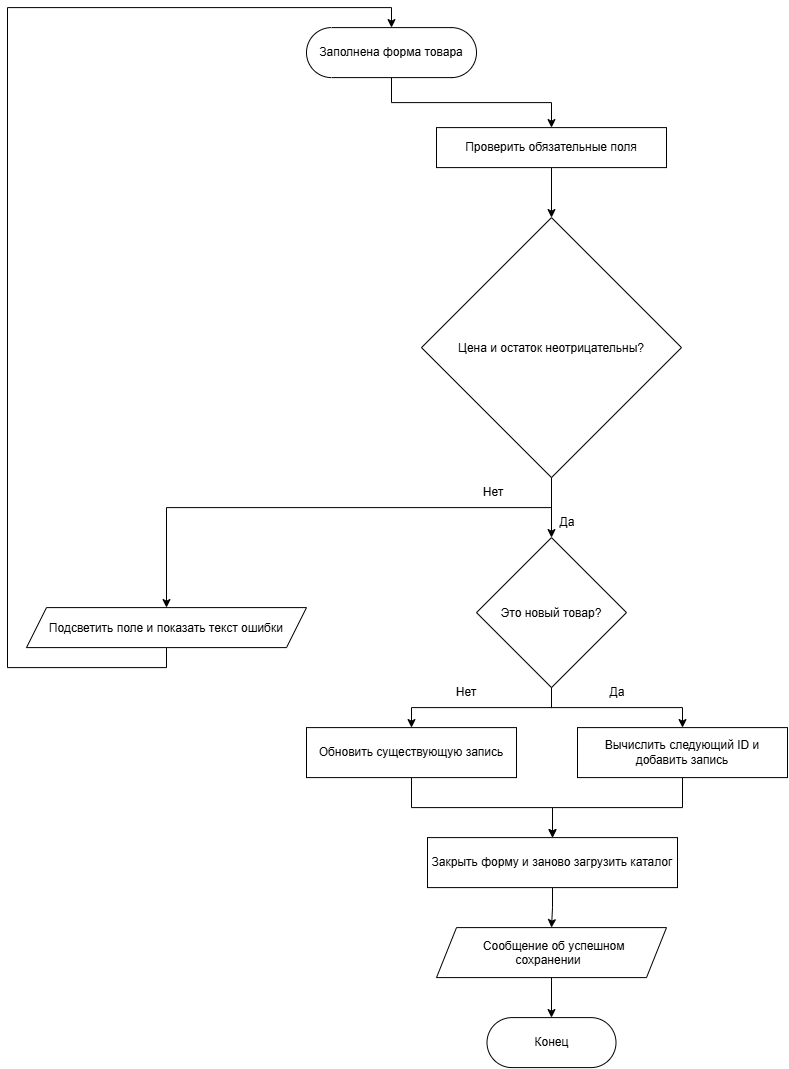

The diagram above was exported from draw.io. Its source (the exported page's mxGraphModel, read from the mxfile embedded in the PNG):
<mxGraphModel dx="1180" dy="1129" grid="1" gridSize="10" guides="1" tooltips="1" connect="1" arrows="1" fold="1" page="1" pageScale="1" pageWidth="827" pageHeight="1169" math="0" shadow="0">
  <root>
    <mxCell id="0" />
    <mxCell id="1" parent="0" />
    <mxCell id="MOTYTrSb3yOCRnmiXA7T-12" edge="1" parent="1" source="MOTYTrSb3yOCRnmiXA7T-2" style="edgeStyle=orthogonalEdgeStyle;rounded=0;orthogonalLoop=1;jettySize=auto;html=1;entryX=0.5;entryY=0;entryDx=0;entryDy=0;" target="MOTYTrSb3yOCRnmiXA7T-3">
      <mxGeometry relative="1" as="geometry" />
    </mxCell>
    <mxCell id="MOTYTrSb3yOCRnmiXA7T-2" parent="1" style="rounded=1;whiteSpace=wrap;html=1;arcSize=50;" value="Заполнена форма товара" vertex="1">
      <mxGeometry height="50" width="170" x="323" y="30" as="geometry" />
    </mxCell>
    <mxCell id="MOTYTrSb3yOCRnmiXA7T-13" edge="1" parent="1" source="MOTYTrSb3yOCRnmiXA7T-3" style="edgeStyle=orthogonalEdgeStyle;rounded=0;orthogonalLoop=1;jettySize=auto;html=1;exitX=0.5;exitY=1;exitDx=0;exitDy=0;entryX=0.5;entryY=0;entryDx=0;entryDy=0;" target="MOTYTrSb3yOCRnmiXA7T-4">
      <mxGeometry relative="1" as="geometry" />
    </mxCell>
    <mxCell id="MOTYTrSb3yOCRnmiXA7T-3" parent="1" style="rounded=0;whiteSpace=wrap;html=1;" value="Проверить обязательные поля" vertex="1">
      <mxGeometry height="40" width="230" x="453" y="130" as="geometry" />
    </mxCell>
    <mxCell id="MOTYTrSb3yOCRnmiXA7T-14" edge="1" parent="1" source="MOTYTrSb3yOCRnmiXA7T-4" style="edgeStyle=orthogonalEdgeStyle;rounded=0;orthogonalLoop=1;jettySize=auto;html=1;entryX=0.5;entryY=0;entryDx=0;entryDy=0;exitX=0.5;exitY=1;exitDx=0;exitDy=0;" target="MOTYTrSb3yOCRnmiXA7T-5">
      <mxGeometry relative="1" as="geometry" />
    </mxCell>
    <mxCell id="MOTYTrSb3yOCRnmiXA7T-21" edge="1" parent="1" source="MOTYTrSb3yOCRnmiXA7T-4" style="edgeStyle=orthogonalEdgeStyle;rounded=0;orthogonalLoop=1;jettySize=auto;html=1;entryX=0.5;entryY=0;entryDx=0;entryDy=0;exitX=0.5;exitY=1;exitDx=0;exitDy=0;" target="MOTYTrSb3yOCRnmiXA7T-11">
      <mxGeometry relative="1" as="geometry">
        <Array as="points">
          <mxPoint x="568" y="510" />
          <mxPoint x="183" y="510" />
        </Array>
      </mxGeometry>
    </mxCell>
    <mxCell id="MOTYTrSb3yOCRnmiXA7T-4" parent="1" style="rhombus;whiteSpace=wrap;html=1;shapeInside=1;" value="Цена и остаток неотрицательны?" vertex="1">
      <mxGeometry height="260" width="260" x="438" y="220" as="geometry" />
    </mxCell>
    <mxCell id="MOTYTrSb3yOCRnmiXA7T-15" edge="1" parent="1" source="MOTYTrSb3yOCRnmiXA7T-5" style="edgeStyle=orthogonalEdgeStyle;rounded=0;orthogonalLoop=1;jettySize=auto;html=1;entryX=0.5;entryY=0;entryDx=0;entryDy=0;" target="MOTYTrSb3yOCRnmiXA7T-7">
      <mxGeometry relative="1" as="geometry" />
    </mxCell>
    <mxCell id="MOTYTrSb3yOCRnmiXA7T-16" edge="1" parent="1" source="MOTYTrSb3yOCRnmiXA7T-5" style="edgeStyle=orthogonalEdgeStyle;rounded=0;orthogonalLoop=1;jettySize=auto;html=1;entryX=0.5;entryY=0;entryDx=0;entryDy=0;" target="MOTYTrSb3yOCRnmiXA7T-6">
      <mxGeometry relative="1" as="geometry" />
    </mxCell>
    <mxCell id="MOTYTrSb3yOCRnmiXA7T-5" parent="1" style="rhombus;whiteSpace=wrap;html=1;shapeInside=1;" value="Это новый товар?" vertex="1">
      <mxGeometry height="150" width="150" x="493" y="540" as="geometry" />
    </mxCell>
    <mxCell id="MOTYTrSb3yOCRnmiXA7T-18" edge="1" parent="1" source="MOTYTrSb3yOCRnmiXA7T-6" style="edgeStyle=orthogonalEdgeStyle;rounded=0;orthogonalLoop=1;jettySize=auto;html=1;entryX=0.5;entryY=0;entryDx=0;entryDy=0;" target="MOTYTrSb3yOCRnmiXA7T-8">
      <mxGeometry relative="1" as="geometry" />
    </mxCell>
    <mxCell id="MOTYTrSb3yOCRnmiXA7T-6" parent="1" style="rounded=0;whiteSpace=wrap;html=1;" value="Обновить существующую запись" vertex="1">
      <mxGeometry height="50" width="210" x="323" y="730" as="geometry" />
    </mxCell>
    <mxCell id="MOTYTrSb3yOCRnmiXA7T-17" edge="1" parent="1" source="MOTYTrSb3yOCRnmiXA7T-7" style="edgeStyle=orthogonalEdgeStyle;rounded=0;orthogonalLoop=1;jettySize=auto;html=1;entryX=0.5;entryY=0;entryDx=0;entryDy=0;" target="MOTYTrSb3yOCRnmiXA7T-8">
      <mxGeometry relative="1" as="geometry" />
    </mxCell>
    <mxCell id="MOTYTrSb3yOCRnmiXA7T-7" parent="1" style="rounded=0;whiteSpace=wrap;html=1;" value="Вычислить следующий ID и добавить запись" vertex="1">
      <mxGeometry height="50" width="210" x="594" y="730" as="geometry" />
    </mxCell>
    <mxCell id="MOTYTrSb3yOCRnmiXA7T-19" edge="1" parent="1" source="MOTYTrSb3yOCRnmiXA7T-8" style="edgeStyle=orthogonalEdgeStyle;rounded=0;orthogonalLoop=1;jettySize=auto;html=1;" target="MOTYTrSb3yOCRnmiXA7T-9" value="">
      <mxGeometry relative="1" as="geometry" />
    </mxCell>
    <mxCell id="MOTYTrSb3yOCRnmiXA7T-8" parent="1" style="rounded=0;whiteSpace=wrap;html=1;" value="Закрыть форму и заново загрузить каталог" vertex="1">
      <mxGeometry height="50" width="250" x="444" y="840" as="geometry" />
    </mxCell>
    <mxCell id="MOTYTrSb3yOCRnmiXA7T-20" edge="1" parent="1" source="MOTYTrSb3yOCRnmiXA7T-9" style="edgeStyle=orthogonalEdgeStyle;rounded=0;orthogonalLoop=1;jettySize=auto;html=1;" target="MOTYTrSb3yOCRnmiXA7T-10" value="">
      <mxGeometry relative="1" as="geometry" />
    </mxCell>
    <mxCell id="MOTYTrSb3yOCRnmiXA7T-9" parent="1" style="shape=parallelogram;perimeter=parallelogramPerimeter;whiteSpace=wrap;html=1;shapeInside=1;fixedSize=1;" value="Сообщение об успешном сохранении" vertex="1">
      <mxGeometry height="50" width="230" x="453" y="930" as="geometry" />
    </mxCell>
    <mxCell id="MOTYTrSb3yOCRnmiXA7T-10" parent="1" style="rounded=1;whiteSpace=wrap;html=1;arcSize=50;" value="Конец" vertex="1">
      <mxGeometry height="50" width="129" x="503.5" y="1020" as="geometry" />
    </mxCell>
    <mxCell id="MOTYTrSb3yOCRnmiXA7T-23" edge="1" parent="1" source="MOTYTrSb3yOCRnmiXA7T-11" style="edgeStyle=orthogonalEdgeStyle;rounded=0;orthogonalLoop=1;jettySize=auto;html=1;exitX=0.5;exitY=1;exitDx=0;exitDy=0;entryX=0.5;entryY=0;entryDx=0;entryDy=0;" target="MOTYTrSb3yOCRnmiXA7T-2">
      <mxGeometry relative="1" as="geometry">
        <Array as="points">
          <mxPoint x="183" y="670" />
          <mxPoint x="24" y="670" />
          <mxPoint x="24" y="10" />
          <mxPoint x="408" y="10" />
        </Array>
      </mxGeometry>
    </mxCell>
    <mxCell id="MOTYTrSb3yOCRnmiXA7T-11" parent="1" style="shape=parallelogram;perimeter=parallelogramPerimeter;whiteSpace=wrap;html=1;shapeInside=1;fixedSize=1;" value="Подсветить поле и показать текст ошибки" vertex="1">
      <mxGeometry height="40" width="280" x="43" y="610" as="geometry" />
    </mxCell>
    <mxCell id="MOTYTrSb3yOCRnmiXA7T-25" parent="1" style="text;html=1;whiteSpace=wrap;strokeColor=none;fillColor=none;align=center;verticalAlign=middle;rounded=0;" value="Да" vertex="1">
      <mxGeometry height="30" width="60" x="604" y="680" as="geometry" />
    </mxCell>
    <mxCell id="MOTYTrSb3yOCRnmiXA7T-26" parent="1" style="text;html=1;whiteSpace=wrap;strokeColor=none;fillColor=none;align=center;verticalAlign=middle;rounded=0;" value="Да" vertex="1">
      <mxGeometry height="30" width="60" x="554" y="510" as="geometry" />
    </mxCell>
    <mxCell id="MOTYTrSb3yOCRnmiXA7T-27" parent="1" style="text;html=1;whiteSpace=wrap;strokeColor=none;fillColor=none;align=center;verticalAlign=middle;rounded=0;" value="Нет" vertex="1">
      <mxGeometry height="30" width="60" x="453" y="680" as="geometry" />
    </mxCell>
    <mxCell id="MOTYTrSb3yOCRnmiXA7T-28" parent="1" style="text;html=1;whiteSpace=wrap;strokeColor=none;fillColor=none;align=center;verticalAlign=middle;rounded=0;" value="Нет" vertex="1">
      <mxGeometry height="30" width="60" x="480" y="480" as="geometry" />
    </mxCell>
  </root>
</mxGraphModel>